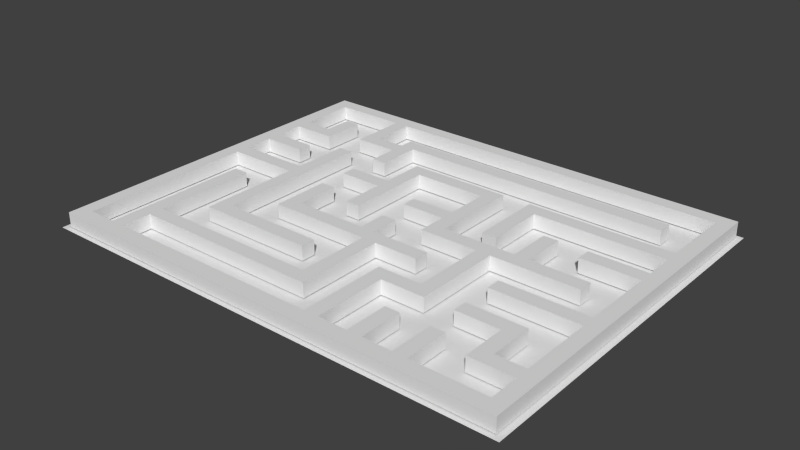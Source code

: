 # Source: Maze_Test.blend  (saved by Blender 2.74.0; exported with 4.5.12 LTS)
import bpy
from mathutils import Matrix  # noqa: F401  (used for matrix-valued properties, if any)

bpy.ops.wm.read_factory_settings(use_empty=True)
scene = bpy.context.scene
scene.name = 'Scene'

# ---- collections
col_collection_1 = bpy.data.collections.new('Collection 1'); scene.collection.children.link(col_collection_1)

# ---- world
world_world = bpy.data.worlds.new('World'); scene.world = world_world
world_world.color = (0.05088, 0.05088, 0.05088)
world_world.use_sun_shadow = False
world_world.sun_shadow_jitter_overblur = 0.0
world_world.cycles.sampling_method = 'MANUAL'
world_world.cycles.sample_map_resolution = 256

# ---- meshes
me_plane_003 = bpy.data.meshes.new('Plane.003')
me_plane_003.from_pydata([(-1.0, -1.0, 0.0), (1.0, -1.0, 0.0), (-1.0, 1.0, 0.0), (1.0, 1.0, 0.0)], [], [(0, 1, 3, 2)])
me_plane_003.use_remesh_preserve_volume = False
me_plane_003.use_remesh_preserve_attributes = False
me_plane_003.use_mirror_vertex_groups = False
me_plane_003.update()
me_plane_002 = bpy.data.meshes.new('Plane.002')
me_plane_002.from_pydata([(0.9702, -0.7535, -0.03), (-0.848, -0.7535, -0.03), (-0.6662, -0.7535, -0.03), (-0.4844, -0.7535, -0.03), (-0.3025, -0.7535, -0.03), (-0.1207, -0.7535, -0.03), (0.0611, -0.7535, -0.03), (0.2429, -0.7535, -0.03), (0.4247, -0.7535, -0.03), (0.6066, -0.7535, -0.03), (0.7884, -0.7535, -0.03), (0.9702, -0.5717, -0.03), (0.9702, -0.3899, -0.03), (0.9702, -0.2081, -0.03), (0.9702, -0.02624, -0.03), (0.9702, 0.1556, -0.03), (0.9702, 0.3374, -0.03), (0.9702, 0.5192, -0.03), (0.9702, 0.701, -0.03), (-0.848, 0.701, -0.03), (-0.6662, -0.5717, -0.03), (-0.6662, 0.701, -0.03), (-0.4844, -0.5717, -0.03), (-0.4844, -0.3899, -0.03), (-0.4844, 0.5192, -0.03), (-0.4844, 0.701, -0.03), (-0.3025, -0.5717, -0.03), (-0.3025, -0.3899, -0.03), (-0.3025, -0.2081, -0.03), (-0.3025, 0.1556, -0.03), (-0.3025, 0.5192, -0.03), (-0.3025, 0.701, -0.03), (-0.1207, -0.5717, -0.03), (-0.1207, -0.3899, -0.03), (-0.1207, -0.2081, -0.03), (-0.1207, 0.3374, -0.03), (-0.1207, 0.5192, -0.03), (-0.1207, 0.701, -0.03), (0.0611, -0.5717, -0.03), (0.0611, -0.3899, -0.03), (0.0611, -0.2081, -0.03), (0.0611, 0.1556, -0.03), (0.0611, 0.3374, -0.03), (0.0611, 0.5192, -0.03), (0.0611, 0.701, -0.03), (0.2429, -0.5717, -0.03), (0.2429, -0.3899, -0.03), (0.2429, -0.2081, -0.03), (0.2429, -0.02624, -0.03), (0.2429, 0.5192, -0.03), (0.2429, 0.701, -0.03), (0.4247, -0.5717, -0.03), (0.4247, -0.3899, -0.03), (0.4247, -0.2081, -0.03), (0.4247, -0.02624, -0.03), (0.4247, 0.3374, -0.03), (0.4247, 0.5192, -0.03), (0.4247, 0.701, -0.03), (0.6066, -0.5717, -0.03), (0.6066, -0.3899, -0.03), (0.6066, -0.2081, -0.03), (0.6066, -0.02624, -0.03), (0.6066, 0.3374, -0.03), (0.6066, 0.5192, -0.03), (0.6066, 0.701, -0.03), (0.7884, -0.5717, -0.03), (0.7884, -0.3899, -0.03), (0.7884, -0.2081, -0.03), (0.7884, -0.02624, -0.03), (0.7884, 0.1556, -0.03), (0.7884, 0.3374, -0.03), (0.7884, 0.5192, -0.03), (0.7884, 0.701, -0.03), (0.849, -0.7535, -0.03), (0.9096, -0.7535, -0.03), (-0.9692, -0.7535, -0.03), (-0.9086, -0.7535, -0.03), (-0.7874, -0.7535, -0.03), (-0.7268, -0.7535, -0.03), (-0.6056, -0.7535, -0.03), (-0.545, -0.7535, -0.03), (-0.4237, -0.7535, -0.03), (-0.3631, -0.7535, -0.03), (-0.2419, -0.7535, -0.03), (-0.1813, -0.7535, -0.03), (-0.06011, -0.7535, -0.03), (0.0004952, -0.7535, -0.03), (0.1217, -0.7535, -0.03), (0.1823, -0.7535, -0.03), (0.3035, -0.7535, -0.03), (0.3641, -0.7535, -0.03), (0.4853, -0.7535, -0.03), (0.5459, -0.7535, -0.03), (0.6672, -0.7535, -0.03), (0.7278, -0.7535, -0.03), (0.9702, -0.6929, -0.03), (0.9702, -0.6323, -0.03), (0.9702, -0.5111, -0.03), (0.9702, -0.4505, -0.03), (0.9702, -0.3293, -0.03), (0.9702, -0.2687, -0.03), (0.9702, -0.1475, -0.03), (0.9702, -0.08685, -0.03), (0.9702, 0.03436, -0.03), (0.9702, 0.09497, -0.03), (0.9702, 0.2162, -0.03), (0.9702, 0.2768, -0.03), (0.9702, 0.398, -0.03), (0.9702, 0.4586, -0.03), (0.9702, 0.5798, -0.03), (0.9702, 0.6404, -0.03), (0.9702, 0.7616, -0.03), (-0.848, -0.6929, -0.03), (-0.848, 0.03436, -0.03), (-0.848, 0.09497, -0.03), (-0.848, 0.2162, -0.03), (-0.848, 0.2768, -0.03), (-0.848, 0.398, -0.03), (-0.848, 0.4586, -0.03), (-0.848, 0.7616, -0.03), (-0.6662, -0.6929, -0.03), (-0.6662, -0.5111, -0.03), (-0.6662, 0.03436, -0.03), (-0.6662, 0.09497, -0.03), (-0.6662, 0.7616, -0.03), (-0.4844, -0.6929, -0.03), (-0.4844, -0.5111, -0.03), (-0.4844, -0.3293, -0.03), (-0.4844, 0.4586, -0.03), (-0.4844, 0.7616, -0.03), (-0.3025, -0.6929, -0.03), (-0.3025, -0.5111, -0.03), (-0.3025, -0.3293, -0.03), (-0.3025, -0.1475, -0.03), (-0.3025, 0.2162, -0.03), (-0.3025, 0.5798, -0.03), (-0.3025, 0.7616, -0.03), (-0.1207, -0.6929, -0.03), (-0.1207, -0.5111, -0.03), (-0.1207, -0.3293, -0.03), (-0.1207, -0.1475, -0.03), (-0.1207, 0.398, -0.03), (-0.1207, 0.5798, -0.03), (-0.1207, 0.7616, -0.03), (0.0611, -0.6929, -0.03), (0.0611, -0.5111, -0.03), (0.0611, -0.4505, -0.03), (0.0611, -0.3293, -0.03), (0.0611, -0.2687, -0.03), (0.0611, -0.1475, -0.03), (0.0611, 0.09497, -0.03), (0.0611, 0.398, -0.03), (0.0611, 0.5798, -0.03), (0.0611, 0.7616, -0.03), (0.2429, -0.6929, -0.03), (0.2429, -0.6323, -0.03), (0.2429, -0.5111, -0.03), (0.2429, -0.4505, -0.03), (0.2429, -0.3293, -0.03), (0.2429, -0.1475, -0.03), (0.2429, 0.03436, -0.03), (0.2429, 0.5798, -0.03), (0.2429, 0.7616, -0.03), (0.4247, -0.6929, -0.03), (0.4247, -0.6323, -0.03), (0.4247, -0.5111, -0.03), (0.4247, -0.3293, -0.03), (0.4247, -0.2687, -0.03), (0.4247, -0.1475, -0.03), (0.4247, -0.08685, -0.03), (0.4247, 0.03436, -0.03), (0.4247, 0.398, -0.03), (0.4247, 0.5798, -0.03), (0.4247, 0.7616, -0.03), (0.6066, -0.6929, -0.03), (0.6066, -0.6323, -0.03), (0.6066, -0.5111, -0.03), (0.6066, -0.3293, -0.03), (0.6066, -0.1475, -0.03), (0.6066, 0.03436, -0.03), (0.6066, 0.398, -0.03), (0.6066, 0.5798, -0.03), (0.6066, 0.7616, -0.03), (0.7884, -0.6929, -0.03), (0.7884, -0.5111, -0.03), (0.7884, -0.4505, -0.03), (0.7884, -0.3293, -0.03), (0.7884, -0.1475, -0.03), (0.7884, 0.03436, -0.03), (0.7884, 0.2162, -0.03), (0.7884, 0.398, -0.03), (0.7884, 0.5798, -0.03), (0.7884, 0.7616, -0.03), (-0.9086, -0.5717, -0.03), (-0.9692, -0.5717, -0.03), (-0.9086, -0.3899, -0.03), (-0.9692, -0.3899, -0.03), (-0.9086, -0.2081, -0.03), (-0.9692, -0.2081, -0.03), (-0.9086, -0.02624, -0.03), (-0.9692, -0.02624, -0.03), (-0.9086, 0.1556, -0.03), (-0.9692, 0.1556, -0.03), (-0.9086, 0.3374, -0.03), (-0.9692, 0.3374, -0.03), (-0.9086, 0.5192, -0.03), (-0.9692, 0.5192, -0.03), (-0.9086, 0.701, -0.03), (-0.9692, 0.701, -0.03), (-0.7268, -0.5717, -0.03), (-0.7874, -0.5717, -0.03), (-0.7268, -0.3899, -0.03), (-0.7874, -0.3899, -0.03), (-0.7268, -0.2081, -0.03), (-0.7874, -0.2081, -0.03), (-0.7268, 0.5192, -0.03), (-0.7874, 0.5192, -0.03), (-0.7268, 0.701, -0.03), (-0.7874, 0.701, -0.03), (-0.545, -0.5717, -0.03), (-0.6056, -0.5717, -0.03), (-0.545, -0.3899, -0.03), (-0.6056, -0.3899, -0.03), (-0.545, -0.2081, -0.03), (-0.6056, -0.2081, -0.03), (-0.545, -0.02624, -0.03), (-0.6056, -0.02624, -0.03), (-0.545, 0.1556, -0.03), (-0.6056, 0.1556, -0.03), (-0.545, 0.3374, -0.03), (-0.6056, 0.3374, -0.03), (-0.545, 0.5192, -0.03), (-0.6056, 0.5192, -0.03), (-0.545, 0.701, -0.03), (-0.6056, 0.701, -0.03), (-0.3631, -0.5717, -0.03), (-0.4237, -0.5717, -0.03), (-0.3631, -0.3899, -0.03), (-0.4237, -0.3899, -0.03), (-0.3631, -0.2081, -0.03), (-0.4237, -0.2081, -0.03), (-0.3631, -0.02624, -0.03), (-0.4237, -0.02624, -0.03), (-0.3631, 0.1556, -0.03), (-0.4237, 0.1556, -0.03), (-0.3631, 0.3374, -0.03), (-0.4237, 0.3374, -0.03), (-0.3631, 0.5192, -0.03), (-0.4237, 0.5192, -0.03), (-0.3631, 0.701, -0.03), (-0.4237, 0.701, -0.03), (-0.1813, -0.5717, -0.03), (-0.2419, -0.5717, -0.03), (-0.1813, -0.3899, -0.03), (-0.2419, -0.3899, -0.03), (-0.1813, -0.2081, -0.03), (-0.2419, -0.2081, -0.03), (-0.1813, -0.02624, -0.03), (-0.2419, -0.02624, -0.03), (-0.1813, 0.1556, -0.03), (-0.2419, 0.1556, -0.03), (-0.1813, 0.3374, -0.03), (-0.2419, 0.3374, -0.03), (-0.1813, 0.5192, -0.03), (-0.2419, 0.5192, -0.03), (-0.1813, 0.701, -0.03), (-0.2419, 0.701, -0.03), (0.0004952, -0.5717, -0.03), (-0.06011, -0.5717, -0.03), (0.0004952, -0.3899, -0.03), (0.0004952, -0.2081, -0.03), (-0.06011, -0.2081, -0.03), (0.0004952, -0.02624, -0.03), (-0.06011, -0.02624, -0.03), (0.0004952, 0.1556, -0.03), (-0.06011, 0.1556, -0.03), (0.0004952, 0.3374, -0.03), (-0.06011, 0.3374, -0.03), (0.0004952, 0.5192, -0.03), (-0.06011, 0.5192, -0.03), (0.0004952, 0.701, -0.03), (-0.06011, 0.701, -0.03), (0.1823, -0.5717, -0.03), (0.1823, -0.3899, -0.03), (0.1823, -0.2081, -0.03), (0.1217, -0.2081, -0.03), (0.1823, -0.02624, -0.03), (0.1217, -0.02624, -0.03), (0.1823, 0.1556, -0.03), (0.1217, 0.1556, -0.03), (0.1823, 0.3374, -0.03), (0.1217, 0.3374, -0.03), (0.1823, 0.5192, -0.03), (0.1217, 0.5192, -0.03), (0.1823, 0.701, -0.03), (0.1217, 0.701, -0.03), (0.3641, -0.5717, -0.03), (0.3641, -0.3899, -0.03), (0.3035, -0.3899, -0.03), (0.3641, -0.2081, -0.03), (0.3641, -0.02624, -0.03), (0.3035, -0.02624, -0.03), (0.3641, 0.1556, -0.03), (0.3035, 0.1556, -0.03), (0.3641, 0.3374, -0.03), (0.3035, 0.3374, -0.03), (0.3641, 0.5192, -0.03), (0.3035, 0.5192, -0.03), (0.3641, 0.701, -0.03), (0.3035, 0.701, -0.03), (0.5459, -0.5717, -0.03), (0.5459, -0.3899, -0.03), (0.5459, -0.2081, -0.03), (0.5459, -0.02624, -0.03), (0.4853, -0.02624, -0.03), (0.5459, 0.1556, -0.03), (0.4853, 0.1556, -0.03), (0.5459, 0.3374, -0.03), (0.4853, 0.3374, -0.03), (0.5459, 0.5192, -0.03), (0.4853, 0.5192, -0.03), (0.5459, 0.701, -0.03), (0.4853, 0.701, -0.03), (0.7278, -0.5717, -0.03), (0.7278, -0.3899, -0.03), (0.6672, -0.3899, -0.03), (0.7278, -0.2081, -0.03), (0.6672, -0.2081, -0.03), (0.7278, -0.02624, -0.03), (0.6672, -0.02624, -0.03), (0.7278, 0.1556, -0.03), (0.6672, 0.1556, -0.03), (0.7278, 0.3374, -0.03), (0.6672, 0.3374, -0.03), (0.7278, 0.5192, -0.03), (0.6672, 0.5192, -0.03), (0.7278, 0.701, -0.03), (0.6672, 0.701, -0.03), (0.9096, -0.5717, -0.03), (0.849, -0.5717, -0.03), (0.9096, -0.3899, -0.03), (0.9096, -0.2081, -0.03), (0.849, -0.2081, -0.03), (0.9096, -0.02624, -0.03), (0.9096, 0.1556, -0.03), (0.849, 0.1556, -0.03), (0.9096, 0.3374, -0.03), (0.849, 0.3374, -0.03), (0.9096, 0.5192, -0.03), (0.9096, 0.701, -0.03), (0.849, 0.701, -0.03), (0.849, 0.7616, -0.03), (0.9096, 0.7616, -0.03), (0.9096, 0.5798, -0.03), (0.9096, 0.6404, -0.03), (0.849, 0.398, -0.03), (0.9096, 0.398, -0.03), (0.9096, 0.4586, -0.03), (0.849, 0.2162, -0.03), (0.9096, 0.2162, -0.03), (0.9096, 0.2768, -0.03), (0.9096, 0.03436, -0.03), (0.9096, 0.09497, -0.03), (0.849, -0.1475, -0.03), (0.9096, -0.1475, -0.03), (0.9096, -0.08685, -0.03), (0.9096, -0.3293, -0.03), (0.9096, -0.2687, -0.03), (0.849, -0.5111, -0.03), (0.9096, -0.5111, -0.03), (0.9096, -0.4505, -0.03), (0.849, -0.6929, -0.03), (0.9096, -0.6929, -0.03), (0.9096, -0.6323, -0.03), (0.6672, 0.7616, -0.03), (0.7278, 0.7616, -0.03), (0.6672, 0.5798, -0.03), (0.7278, 0.5798, -0.03), (0.6672, 0.398, -0.03), (0.7278, 0.398, -0.03), (0.6672, 0.2162, -0.03), (0.7278, 0.2162, -0.03), (0.6672, 0.03436, -0.03), (0.7278, 0.03436, -0.03), (0.6672, -0.1475, -0.03), (0.7278, -0.1475, -0.03), (0.6672, -0.3293, -0.03), (0.7278, -0.3293, -0.03), (0.7278, -0.5111, -0.03), (0.7278, -0.4505, -0.03), (0.6672, -0.6929, -0.03), (0.7278, -0.6929, -0.03), (0.4853, 0.7616, -0.03), (0.5459, 0.7616, -0.03), (0.4853, 0.5798, -0.03), (0.5459, 0.5798, -0.03), (0.4853, 0.398, -0.03), (0.5459, 0.398, -0.03), (0.4853, 0.2162, -0.03), (0.5459, 0.2162, -0.03), (0.4853, 0.03436, -0.03), (0.4853, 0.09497, -0.03), (0.5459, 0.03436, -0.03), (0.5459, 0.09497, -0.03), (0.5459, -0.1475, -0.03), (0.5459, -0.3293, -0.03), (0.5459, -0.5111, -0.03), (0.4853, -0.6929, -0.03), (0.5459, -0.6929, -0.03), (0.5459, -0.6323, -0.03), (0.3035, 0.7616, -0.03), (0.3641, 0.7616, -0.03), (0.3035, 0.5798, -0.03), (0.3641, 0.5798, -0.03), (0.3035, 0.398, -0.03), (0.3641, 0.398, -0.03), (0.3035, 0.2162, -0.03), (0.3035, 0.2768, -0.03), (0.3641, 0.2162, -0.03), (0.3641, 0.2768, -0.03), (0.3035, 0.03436, -0.03), (0.3035, 0.09497, -0.03), (0.3641, 0.03436, -0.03), (0.3641, 0.09497, -0.03), (0.3641, -0.1475, -0.03), (0.3641, -0.08685, -0.03), (0.3035, -0.3293, -0.03), (0.3641, -0.3293, -0.03), (0.3641, -0.2687, -0.03), (0.3641, -0.5111, -0.03), (0.3035, -0.6929, -0.03), (0.3641, -0.6929, -0.03), (0.3641, -0.6323, -0.03), (0.1217, 0.7616, -0.03), (0.1823, 0.7616, -0.03), (0.1217, 0.5798, -0.03), (0.1823, 0.5798, -0.03), (0.1217, 0.398, -0.03), (0.1823, 0.398, -0.03), (0.1217, 0.2162, -0.03), (0.1217, 0.2768, -0.03), (0.1823, 0.2162, -0.03), (0.1823, 0.2768, -0.03), (0.1217, 0.03436, -0.03), (0.1217, 0.09497, -0.03), (0.1823, 0.03436, -0.03), (0.1823, 0.09497, -0.03), (0.1217, -0.1475, -0.03), (0.1823, -0.1475, -0.03), (0.1823, -0.3293, -0.03), (0.1823, -0.5111, -0.03), (0.1823, -0.4505, -0.03), (0.1217, -0.6929, -0.03), (0.1823, -0.6929, -0.03), (0.1823, -0.6323, -0.03), (-0.06011, 0.7616, -0.03), (0.0004952, 0.7616, -0.03), (-0.06011, 0.5798, -0.03), (0.0004952, 0.5798, -0.03), (-0.06011, 0.398, -0.03), (0.0004952, 0.398, -0.03), (-0.06011, 0.09497, -0.03), (0.0004952, 0.09497, -0.03), (-0.06011, -0.1475, -0.03), (-0.06011, -0.08685, -0.03), (0.0004952, -0.1475, -0.03), (0.0004952, -0.08685, -0.03), (0.0004952, -0.3293, -0.03), (0.0004952, -0.2687, -0.03), (-0.06011, -0.5111, -0.03), (0.0004952, -0.5111, -0.03), (0.0004952, -0.4505, -0.03), (-0.06011, -0.6929, -0.03), (0.0004952, -0.6929, -0.03), (-0.2419, 0.7616, -0.03), (-0.1813, 0.7616, -0.03), (-0.2419, 0.5798, -0.03), (-0.1813, 0.5798, -0.03), (-0.2419, 0.398, -0.03), (-0.1813, 0.398, -0.03), (-0.2419, 0.2162, -0.03), (-0.2419, 0.2768, -0.03), (-0.1813, 0.2162, -0.03), (-0.1813, 0.2768, -0.03), (-0.2419, 0.03436, -0.03), (-0.2419, 0.09497, -0.03), (-0.1813, 0.03436, -0.03), (-0.1813, 0.09497, -0.03), (-0.2419, -0.1475, -0.03), (-0.1813, -0.1475, -0.03), (-0.2419, -0.3293, -0.03), (-0.1813, -0.3293, -0.03), (-0.2419, -0.5111, -0.03), (-0.1813, -0.5111, -0.03), (-0.2419, -0.6929, -0.03), (-0.1813, -0.6929, -0.03), (-0.4237, 0.7616, -0.03), (-0.3631, 0.7616, -0.03), (-0.4237, 0.5798, -0.03), (-0.3631, 0.5798, -0.03), (-0.4237, 0.398, -0.03), (-0.4237, 0.4586, -0.03), (-0.3631, 0.398, -0.03), (-0.3631, 0.4586, -0.03), (-0.4237, 0.2162, -0.03), (-0.3631, 0.2162, -0.03), (-0.4237, 0.03436, -0.03), (-0.3631, 0.03436, -0.03), (-0.4237, -0.1475, -0.03), (-0.4237, -0.08685, -0.03), (-0.3631, -0.1475, -0.03), (-0.3631, -0.08685, -0.03), (-0.4237, -0.3293, -0.03), (-0.3631, -0.3293, -0.03), (-0.4237, -0.5111, -0.03), (-0.3631, -0.5111, -0.03), (-0.4237, -0.6929, -0.03), (-0.3631, -0.6929, -0.03), (-0.6056, 0.7616, -0.03), (-0.545, 0.7616, -0.03), (-0.6056, 0.5798, -0.03), (-0.6056, 0.6404, -0.03), (-0.545, 0.5798, -0.03), (-0.545, 0.6404, -0.03), (-0.6056, 0.4586, -0.03), (-0.545, 0.4586, -0.03), (-0.6056, 0.2162, -0.03), (-0.6056, 0.2768, -0.03), (-0.545, 0.2162, -0.03), (-0.545, 0.2768, -0.03), (-0.6056, 0.03436, -0.03), (-0.6056, 0.09497, -0.03), (-0.545, 0.03436, -0.03), (-0.545, 0.09497, -0.03), (-0.6056, -0.1475, -0.03), (-0.6056, -0.08685, -0.03), (-0.545, -0.1475, -0.03), (-0.545, -0.08685, -0.03), (-0.6056, -0.3293, -0.03), (-0.6056, -0.2687, -0.03), (-0.545, -0.3293, -0.03), (-0.545, -0.2687, -0.03), (-0.6056, -0.5111, -0.03), (-0.545, -0.5111, -0.03), (-0.6056, -0.6929, -0.03), (-0.545, -0.6929, -0.03), (-0.7874, 0.7616, -0.03), (-0.7268, 0.7616, -0.03), (-0.7874, 0.5798, -0.03), (-0.7268, 0.5798, -0.03), (-0.7874, 0.398, -0.03), (-0.7874, 0.4586, -0.03), (-0.7268, 0.398, -0.03), (-0.7268, 0.4586, -0.03), (-0.7874, 0.2162, -0.03), (-0.7874, 0.2768, -0.03), (-0.7268, 0.2162, -0.03), (-0.7268, 0.2768, -0.03), (-0.7874, 0.03436, -0.03), (-0.7874, 0.09497, -0.03), (-0.7268, 0.03436, -0.03), (-0.7268, 0.09497, -0.03), (-0.7874, -0.1475, -0.03), (-0.7874, -0.08685, -0.03), (-0.7268, -0.1475, -0.03), (-0.7268, -0.08685, -0.03), (-0.7874, -0.3293, -0.03), (-0.7874, -0.2687, -0.03), (-0.7268, -0.3293, -0.03), (-0.7268, -0.2687, -0.03), (-0.7874, -0.5111, -0.03), (-0.7874, -0.4505, -0.03), (-0.7268, -0.5111, -0.03), (-0.7268, -0.4505, -0.03), (-0.7874, -0.6929, -0.03), (-0.7874, -0.6323, -0.03), (-0.7268, -0.6929, -0.03), (-0.7268, -0.6323, -0.03), (-0.9692, 0.7616, -0.03), (-0.9086, 0.7616, -0.03), (-0.9692, 0.5798, -0.03), (-0.9692, 0.6404, -0.03), (-0.9086, 0.5798, -0.03), (-0.9086, 0.6404, -0.03), (-0.9692, 0.398, -0.03), (-0.9692, 0.4586, -0.03), (-0.9086, 0.398, -0.03), (-0.9086, 0.4586, -0.03), (-0.9692, 0.2162, -0.03), (-0.9692, 0.2768, -0.03), (-0.9086, 0.2162, -0.03), (-0.9086, 0.2768, -0.03), (-0.9692, 0.03436, -0.03), (-0.9692, 0.09497, -0.03), (-0.9086, 0.03436, -0.03), (-0.9086, 0.09497, -0.03), (-0.9692, -0.1475, -0.03), (-0.9692, -0.08685, -0.03), (-0.9086, -0.1475, -0.03), (-0.9086, -0.08685, -0.03), (-0.9692, -0.3293, -0.03), (-0.9692, -0.2687, -0.03), (-0.9086, -0.3293, -0.03), (-0.9086, -0.2687, -0.03), (-0.9692, -0.5111, -0.03), (-0.9692, -0.4505, -0.03), (-0.9086, -0.5111, -0.03), (-0.9086, -0.4505, -0.03), (-0.9692, -0.6929, -0.03), (-0.9692, -0.6323, -0.03), (-0.9086, -0.6929, -0.03), (-0.9086, -0.6323, -0.03), (0.9096, -0.7535, 0.03), (0.9702, -0.7535, 0.03), (-0.9086, -0.7535, 0.03), (-0.848, -0.7535, 0.03), (-0.7268, -0.7535, 0.03), (-0.6662, -0.7535, 0.03), (-0.545, -0.7535, 0.03), (-0.4844, -0.7535, 0.03), (-0.3631, -0.7535, 0.03), (-0.3025, -0.7535, 0.03), (-0.1813, -0.7535, 0.03), (-0.1207, -0.7535, 0.03), (0.0004952, -0.7535, 0.03), (0.0611, -0.7535, 0.03), (0.1823, -0.7535, 0.03), (0.2429, -0.7535, 0.03), (0.3641, -0.7535, 0.03), (0.4247, -0.7535, 0.03), (0.5459, -0.7535, 0.03), (0.6066, -0.7535, 0.03), (0.7278, -0.7535, 0.03), (0.7884, -0.7535, 0.03), (0.9702, -0.6323, 0.03), (0.9702, -0.5717, 0.03), (0.9702, -0.4505, 0.03), (0.9702, -0.3899, 0.03), (0.9702, -0.2687, 0.03), (0.9702, -0.2081, 0.03), (0.9702, -0.08685, 0.03), (0.9702, -0.02624, 0.03), (0.9702, 0.09497, 0.03), (0.9702, 0.1556, 0.03), (0.9702, 0.2768, 0.03), (0.9702, 0.3374, 0.03), (0.9702, 0.4586, 0.03), (0.9702, 0.5192, 0.03), (0.9702, 0.6404, 0.03), (0.9702, 0.701, 0.03), (-0.4844, 0.4586, 0.03), (-0.4844, 0.5192, 0.03), (0.0611, -0.4505, 0.03), (0.0611, -0.3899, 0.03), (0.0611, -0.2687, 0.03), (0.0611, -0.2081, 0.03), (0.0611, 0.09497, 0.03), (0.0611, 0.1556, 0.03), (0.2429, -0.6323, 0.03), (0.2429, -0.5717, 0.03), (0.2429, -0.4505, 0.03), (0.2429, -0.3899, 0.03), (0.4247, -0.6323, 0.03), (0.4247, -0.5717, 0.03), (0.4247, -0.2687, 0.03), (0.4247, -0.2081, 0.03), (0.4247, -0.08685, 0.03), (0.4247, -0.02624, 0.03), (0.6066, -0.6323, 0.03), (0.6066, -0.5717, 0.03), (0.7884, -0.4505, 0.03), (0.7884, -0.3899, 0.03), (-0.7874, 0.701, 0.03), (-0.848, 0.701, 0.03), (-0.6056, -0.5717, 0.03), (-0.6662, -0.5717, 0.03), (-0.6056, 0.701, 0.03), (-0.6662, 0.701, 0.03), (-0.4237, -0.5717, 0.03), (-0.4844, -0.5717, 0.03), (-0.4237, -0.3899, 0.03), (-0.4844, -0.3899, 0.03), (-0.4237, 0.5192, 0.03), (-0.4237, 0.701, 0.03), (-0.4844, 0.701, 0.03), (-0.2419, -0.5717, 0.03), (-0.3025, -0.5717, 0.03), (-0.2419, -0.3899, 0.03), (-0.3025, -0.3899, 0.03), (-0.2419, -0.2081, 0.03), (-0.3025, -0.2081, 0.03), (-0.2419, 0.1556, 0.03), (-0.3025, 0.1556, 0.03), (-0.2419, 0.5192, 0.03), (-0.3025, 0.5192, 0.03), (-0.2419, 0.701, 0.03), (-0.3025, 0.701, 0.03), (-0.06011, -0.5717, 0.03), (-0.1207, -0.5717, 0.03), (-0.06011, -0.2081, 0.03), (-0.1207, -0.2081, 0.03), (-0.06011, 0.3374, 0.03), (-0.1207, 0.3374, 0.03), (-0.06011, 0.5192, 0.03), (-0.1207, 0.5192, 0.03), (-0.06011, 0.701, 0.03), (-0.1207, 0.701, 0.03), (0.1217, -0.2081, 0.03), (0.1217, 0.1556, 0.03), (0.1217, 0.3374, 0.03), (0.0611, 0.3374, 0.03), (0.1217, 0.5192, 0.03), (0.0611, 0.5192, 0.03), (0.1217, 0.701, 0.03), (0.0611, 0.701, 0.03), (0.3035, -0.3899, 0.03), (0.3035, -0.02624, 0.03), (0.2429, -0.02624, 0.03), (0.3035, 0.5192, 0.03), (0.2429, 0.5192, 0.03), (0.3035, 0.701, 0.03), (0.2429, 0.701, 0.03), (0.4853, -0.02624, 0.03), (0.4853, 0.3374, 0.03), (0.4247, 0.3374, 0.03), (0.4853, 0.5192, 0.03), (0.4247, 0.5192, 0.03), (0.4853, 0.701, 0.03), (0.4247, 0.701, 0.03), (0.6672, -0.3899, 0.03), (0.6066, -0.3899, 0.03), (0.6672, -0.2081, 0.03), (0.6066, -0.2081, 0.03), (0.6672, -0.02624, 0.03), (0.6066, -0.02624, 0.03), (0.6672, 0.3374, 0.03), (0.6066, 0.3374, 0.03), (0.6672, 0.5192, 0.03), (0.6066, 0.5192, 0.03), (0.6672, 0.701, 0.03), (0.6066, 0.701, 0.03), (0.849, -0.5717, 0.03), (0.7884, -0.5717, 0.03), (0.849, -0.2081, 0.03), (0.7884, -0.2081, 0.03), (0.849, 0.1556, 0.03), (0.7884, 0.1556, 0.03), (0.849, 0.3374, 0.03), (0.7884, 0.3374, 0.03), (0.849, 0.701, 0.03), (0.7884, 0.701, 0.03), (0.849, -0.7535, 0.03), (-0.9692, -0.7535, 0.03), (-0.7874, -0.7535, 0.03), (-0.6056, -0.7535, 0.03), (-0.4237, -0.7535, 0.03), (-0.2419, -0.7535, 0.03), (-0.06011, -0.7535, 0.03), (0.1217, -0.7535, 0.03), (0.3035, -0.7535, 0.03), (0.4853, -0.7535, 0.03), (0.6672, -0.7535, 0.03), (0.9702, -0.6929, 0.03), (0.9702, -0.5111, 0.03), (0.9702, -0.3293, 0.03), (0.9702, -0.1475, 0.03), (0.9702, 0.03436, 0.03), (0.9702, 0.2162, 0.03), (0.9702, 0.398, 0.03), (0.9702, 0.5798, 0.03), (0.9702, 0.7616, 0.03), (-0.848, -0.6929, 0.03), (-0.848, 0.03436, 0.03), (-0.848, 0.09497, 0.03), (-0.848, 0.2162, 0.03), (-0.848, 0.2768, 0.03), (-0.848, 0.398, 0.03), (-0.848, 0.4586, 0.03), (-0.848, 0.7616, 0.03), (-0.6662, -0.6929, 0.03), (-0.6662, -0.5111, 0.03), (-0.6662, 0.03436, 0.03), (-0.6662, 0.09497, 0.03), (-0.6662, 0.7616, 0.03), (-0.4844, -0.6929, 0.03), (-0.4844, -0.5111, 0.03), (-0.4844, -0.3293, 0.03), (-0.4844, 0.7616, 0.03), (-0.3025, -0.6929, 0.03), (-0.3025, -0.5111, 0.03), (-0.3025, -0.3293, 0.03), (-0.3025, -0.1475, 0.03), (-0.3025, 0.2162, 0.03), (-0.3025, 0.5798, 0.03), (-0.3025, 0.7616, 0.03), (-0.1207, -0.6929, 0.03), (-0.1207, -0.5111, 0.03), (-0.1207, -0.3899, 0.03), (-0.1207, -0.3293, 0.03), (-0.1207, -0.1475, 0.03), (-0.1207, 0.398, 0.03), (-0.1207, 0.5798, 0.03), (-0.1207, 0.7616, 0.03), (0.0611, -0.6929, 0.03), (0.0611, -0.5717, 0.03), (0.0611, -0.5111, 0.03), (0.0611, -0.3293, 0.03), (0.0611, -0.1475, 0.03), (0.0611, 0.398, 0.03), (0.0611, 0.5798, 0.03), (0.0611, 0.7616, 0.03), (0.2429, -0.6929, 0.03), (0.2429, -0.5111, 0.03), (0.2429, -0.3293, 0.03), (0.2429, -0.2081, 0.03), (0.2429, -0.1475, 0.03), (0.2429, 0.03436, 0.03), (0.2429, 0.5798, 0.03), (0.2429, 0.7616, 0.03), (0.4247, -0.6929, 0.03), (0.4247, -0.5111, 0.03), (0.4247, -0.3899, 0.03), (0.4247, -0.3293, 0.03), (0.4247, -0.1475, 0.03), (0.4247, 0.03436, 0.03), (0.4247, 0.398, 0.03), (0.4247, 0.5798, 0.03), (0.4247, 0.7616, 0.03), (0.6066, -0.6929, 0.03), (0.6066, -0.5111, 0.03), (0.6066, -0.3293, 0.03), (0.6066, -0.1475, 0.03), (0.6066, 0.03436, 0.03), (0.6066, 0.398, 0.03), (0.6066, 0.5798, 0.03), (0.6066, 0.7616, 0.03), (0.7884, -0.6929, 0.03), (0.7884, -0.5111, 0.03), (0.7884, -0.3293, 0.03), (0.7884, -0.1475, 0.03), (0.7884, -0.02624, 0.03), (0.7884, 0.03436, 0.03), (0.7884, 0.2162, 0.03), (0.7884, 0.398, 0.03), (0.7884, 0.5192, 0.03), (0.7884, 0.5798, 0.03), (0.7884, 0.7616, 0.03), (-0.9086, -0.5717, 0.03), (-0.9692, -0.5717, 0.03), (-0.9086, -0.3899, 0.03), (-0.9692, -0.3899, 0.03), (-0.9086, -0.2081, 0.03), (-0.9692, -0.2081, 0.03), (-0.9086, -0.02624, 0.03), (-0.9692, -0.02624, 0.03), (-0.9086, 0.1556, 0.03), (-0.9692, 0.1556, 0.03), (-0.9086, 0.3374, 0.03), (-0.9692, 0.3374, 0.03), (-0.9086, 0.5192, 0.03), (-0.9692, 0.5192, 0.03), (-0.9086, 0.701, 0.03), (-0.9692, 0.701, 0.03), (-0.7268, -0.5717, 0.03), (-0.7874, -0.5717, 0.03), (-0.7268, -0.3899, 0.03), (-0.7874, -0.3899, 0.03), (-0.7268, -0.2081, 0.03), (-0.7874, -0.2081, 0.03), (-0.7268, 0.5192, 0.03), (-0.7874, 0.5192, 0.03), (-0.7268, 0.701, 0.03), (-0.545, -0.5717, 0.03), (-0.545, -0.3899, 0.03), (-0.6056, -0.3899, 0.03), (-0.545, -0.2081, 0.03), (-0.6056, -0.2081, 0.03), (-0.545, -0.02624, 0.03), (-0.6056, -0.02624, 0.03), (-0.545, 0.1556, 0.03), (-0.6056, 0.1556, 0.03), (-0.545, 0.3374, 0.03), (-0.6056, 0.3374, 0.03), (-0.545, 0.5192, 0.03), (-0.6056, 0.5192, 0.03), (-0.545, 0.701, 0.03), (-0.3631, -0.5717, 0.03), (-0.3631, -0.3899, 0.03), (-0.3631, -0.2081, 0.03), (-0.4237, -0.2081, 0.03), (-0.3631, -0.02624, 0.03), (-0.4237, -0.02624, 0.03), (-0.3631, 0.1556, 0.03), (-0.4237, 0.1556, 0.03), (-0.3631, 0.3374, 0.03), (-0.4237, 0.3374, 0.03), (-0.3631, 0.5192, 0.03), (-0.3631, 0.701, 0.03), (-0.1813, -0.5717, 0.03), (-0.1813, -0.3899, 0.03), (-0.1813, -0.2081, 0.03), (-0.1813, -0.02624, 0.03), (-0.2419, -0.02624, 0.03), (-0.1813, 0.1556, 0.03), (-0.1813, 0.3374, 0.03), (-0.2419, 0.3374, 0.03), (-0.1813, 0.5192, 0.03), (-0.1813, 0.701, 0.03), (0.0004952, -0.5717, 0.03), (0.0004952, -0.3899, 0.03), (0.0004952, -0.2081, 0.03), (0.0004952, -0.02624, 0.03), (-0.06011, -0.02624, 0.03), (0.0004952, 0.1556, 0.03), (-0.06011, 0.1556, 0.03), (0.0004952, 0.3374, 0.03), (0.0004952, 0.5192, 0.03), (0.0004952, 0.701, 0.03), (0.1823, -0.5717, 0.03), (0.1823, -0.3899, 0.03), (0.1823, -0.2081, 0.03), (0.1823, -0.02624, 0.03), (0.1217, -0.02624, 0.03), (0.1823, 0.1556, 0.03), (0.1823, 0.3374, 0.03), (0.1823, 0.5192, 0.03), (0.1823, 0.701, 0.03), (0.3641, -0.5717, 0.03), (0.3641, -0.3899, 0.03), (0.3641, -0.2081, 0.03), (0.3641, -0.02624, 0.03), (0.3641, 0.1556, 0.03), (0.3035, 0.1556, 0.03), (0.3641, 0.3374, 0.03), (0.3035, 0.3374, 0.03), (0.3641, 0.5192, 0.03), (0.3641, 0.701, 0.03), (0.5459, -0.5717, 0.03), (0.5459, -0.3899, 0.03), (0.5459, -0.2081, 0.03), (0.5459, -0.02624, 0.03), (0.5459, 0.1556, 0.03), (0.4853, 0.1556, 0.03), (0.5459, 0.3374, 0.03), (0.5459, 0.5192, 0.03), (0.5459, 0.701, 0.03), (0.7278, -0.5717, 0.03), (0.7278, -0.3899, 0.03), (0.7278, -0.2081, 0.03), (0.7278, -0.02624, 0.03), (0.7278, 0.1556, 0.03), (0.6672, 0.1556, 0.03), (0.7278, 0.3374, 0.03), (0.7278, 0.5192, 0.03), (0.7278, 0.701, 0.03), (0.9096, -0.5717, 0.03), (0.9096, -0.3899, 0.03), (0.9096, -0.2081, 0.03), (0.9096, -0.02624, 0.03), (0.9096, 0.1556, 0.03), (0.9096, 0.3374, 0.03), (0.9096, 0.5192, 0.03), (0.9096, 0.701, 0.03), (0.849, 0.7616, 0.03), (0.9096, 0.7616, 0.03), (0.9096, 0.6404, 0.03), (0.9096, 0.5798, 0.03), (0.849, 0.398, 0.03), (0.9096, 0.4586, 0.03), (0.9096, 0.398, 0.03), (0.849, 0.2162, 0.03), (0.9096, 0.2768, 0.03), (0.9096, 0.2162, 0.03), (0.9096, 0.09497, 0.03), (0.9096, 0.03436, 0.03), (0.849, -0.1475, 0.03), (0.9096, -0.08685, 0.03), (0.9096, -0.1475, 0.03), (0.9096, -0.2687, 0.03), (0.9096, -0.3293, 0.03), (0.849, -0.5111, 0.03), (0.9096, -0.4505, 0.03), (0.9096, -0.5111, 0.03), (0.849, -0.6929, 0.03), (0.9096, -0.6323, 0.03), (0.9096, -0.6929, 0.03), (0.6672, 0.7616, 0.03), (0.7278, 0.7616, 0.03), (0.6672, 0.5798, 0.03), (0.7278, 0.5798, 0.03), (0.6672, 0.398, 0.03), (0.7278, 0.398, 0.03), (0.6672, 0.2162, 0.03), (0.7278, 0.2162, 0.03), (0.6672, 0.03436, 0.03), (0.7278, 0.03436, 0.03), (0.6672, -0.1475, 0.03), (0.7278, -0.1475, 0.03), (0.6672, -0.3293, 0.03), (0.7278, -0.3293, 0.03), (0.7278, -0.4505, 0.03), (0.7278, -0.5111, 0.03), (0.6672, -0.6929, 0.03), (0.7278, -0.6929, 0.03), (0.4853, 0.7616, 0.03), (0.5459, 0.7616, 0.03), (0.4853, 0.5798, 0.03), (0.5459, 0.5798, 0.03), (0.4853, 0.398, 0.03), (0.5459, 0.398, 0.03), (0.4853, 0.2162, 0.03), (0.5459, 0.2162, 0.03), (0.4853, 0.09497, 0.03), (0.4853, 0.03436, 0.03), (0.5459, 0.09497, 0.03), (0.5459, 0.03436, 0.03), (0.5459, -0.1475, 0.03), (0.5459, -0.3293, 0.03), (0.5459, -0.5111, 0.03), (0.4853, -0.6929, 0.03), (0.5459, -0.6323, 0.03), (0.5459, -0.6929, 0.03), (0.3035, 0.7616, 0.03), (0.3641, 0.7616, 0.03), (0.3035, 0.5798, 0.03), (0.3641, 0.5798, 0.03), (0.3035, 0.398, 0.03), (0.3641, 0.398, 0.03), (0.3035, 0.2768, 0.03), (0.3035, 0.2162, 0.03), (0.3641, 0.2768, 0.03), (0.3641, 0.2162, 0.03), (0.3035, 0.09497, 0.03), (0.3035, 0.03436, 0.03), (0.3641, 0.09497, 0.03), (0.3641, 0.03436, 0.03), (0.3641, -0.08685, 0.03), (0.3641, -0.1475, 0.03), (0.3035, -0.3293, 0.03), (0.3641, -0.2687, 0.03), (0.3641, -0.3293, 0.03), (0.3641, -0.5111, 0.03), (0.3035, -0.6929, 0.03), (0.3641, -0.6323, 0.03), (0.3641, -0.6929, 0.03), (0.1217, 0.7616, 0.03), (0.1823, 0.7616, 0.03), (0.1217, 0.5798, 0.03), (0.1823, 0.5798, 0.03), (0.1217, 0.398, 0.03), (0.1823, 0.398, 0.03), (0.1217, 0.2768, 0.03), (0.1217, 0.2162, 0.03), (0.1823, 0.2768, 0.03), (0.1823, 0.2162, 0.03), (0.1217, 0.09497, 0.03), (0.1217, 0.03436, 0.03), (0.1823, 0.09497, 0.03), (0.1823, 0.03436, 0.03), (0.1217, -0.1475, 0.03), (0.1823, -0.1475, 0.03), (0.1823, -0.3293, 0.03), (0.1823, -0.4505, 0.03), (0.1823, -0.5111, 0.03), (0.1217, -0.6929, 0.03), (0.1823, -0.6323, 0.03), (0.1823, -0.6929, 0.03), (-0.06011, 0.7616, 0.03), (0.0004952, 0.7616, 0.03), (-0.06011, 0.5798, 0.03), (0.0004952, 0.5798, 0.03), (-0.06011, 0.398, 0.03), (0.0004952, 0.398, 0.03), (-0.06011, 0.09497, 0.03), (0.0004952, 0.09497, 0.03), (-0.06011, -0.08685, 0.03), (-0.06011, -0.1475, 0.03), (0.0004952, -0.08685, 0.03), (0.0004952, -0.1475, 0.03), (0.0004952, -0.2687, 0.03), (0.0004952, -0.3293, 0.03), (-0.06011, -0.5111, 0.03), (0.0004952, -0.4505, 0.03), (0.0004952, -0.5111, 0.03), (-0.06011, -0.6929, 0.03), (0.0004952, -0.6929, 0.03), (-0.2419, 0.7616, 0.03), (-0.1813, 0.7616, 0.03), (-0.2419, 0.5798, 0.03), (-0.1813, 0.5798, 0.03), (-0.2419, 0.398, 0.03), (-0.1813, 0.398, 0.03), (-0.2419, 0.2768, 0.03), (-0.2419, 0.2162, 0.03), (-0.1813, 0.2768, 0.03), (-0.1813, 0.2162, 0.03), (-0.2419, 0.09497, 0.03), (-0.2419, 0.03436, 0.03), (-0.1813, 0.09497, 0.03), (-0.1813, 0.03436, 0.03), (-0.2419, -0.1475, 0.03), (-0.1813, -0.1475, 0.03), (-0.2419, -0.3293, 0.03), (-0.1813, -0.3293, 0.03), (-0.2419, -0.5111, 0.03), (-0.1813, -0.5111, 0.03), (-0.2419, -0.6929, 0.03), (-0.1813, -0.6929, 0.03), (-0.4237, 0.7616, 0.03), (-0.3631, 0.7616, 0.03), (-0.4237, 0.5798, 0.03), (-0.3631, 0.5798, 0.03), (-0.4237, 0.4586, 0.03), (-0.4237, 0.398, 0.03), (-0.3631, 0.4586, 0.03), (-0.3631, 0.398, 0.03), (-0.4237, 0.2162, 0.03), (-0.3631, 0.2162, 0.03), (-0.4237, 0.03436, 0.03), (-0.3631, 0.03436, 0.03), (-0.4237, -0.08685, 0.03), (-0.4237, -0.1475, 0.03), (-0.3631, -0.08685, 0.03), (-0.3631, -0.1475, 0.03), (-0.4237, -0.3293, 0.03), (-0.3631, -0.3293, 0.03), (-0.4237, -0.5111, 0.03), (-0.3631, -0.5111, 0.03), (-0.4237, -0.6929, 0.03), (-0.3631, -0.6929, 0.03), (-0.6056, 0.7616, 0.03), (-0.545, 0.7616, 0.03), (-0.6056, 0.6404, 0.03), (-0.6056, 0.5798, 0.03), (-0.545, 0.6404, 0.03), (-0.545, 0.5798, 0.03), (-0.6056, 0.4586, 0.03), (-0.545, 0.4586, 0.03), (-0.6056, 0.2768, 0.03), (-0.6056, 0.2162, 0.03), (-0.545, 0.2768, 0.03), (-0.545, 0.2162, 0.03), (-0.6056, 0.09497, 0.03), (-0.6056, 0.03436, 0.03), (-0.545, 0.09497, 0.03), (-0.545, 0.03436, 0.03), (-0.6056, -0.08685, 0.03), (-0.6056, -0.1475, 0.03), (-0.545, -0.08685, 0.03), (-0.545, -0.1475, 0.03), (-0.6056, -0.2687, 0.03), (-0.6056, -0.3293, 0.03), (-0.545, -0.2687, 0.03), (-0.545, -0.3293, 0.03), (-0.6056, -0.5111, 0.03), (-0.545, -0.5111, 0.03), (-0.6056, -0.6929, 0.03), (-0.545, -0.6929, 0.03), (-0.7874, 0.7616, 0.03), (-0.7268, 0.7616, 0.03), (-0.7874, 0.5798, 0.03), (-0.7268, 0.5798, 0.03), (-0.7874, 0.4586, 0.03), (-0.7874, 0.398, 0.03), (-0.7268, 0.4586, 0.03), (-0.7268, 0.398, 0.03), (-0.7874, 0.2162, 0.03), (-0.7874, 0.2768, 0.03), (-0.7268, 0.2162, 0.03), (-0.7268, 0.2768, 0.03), (-0.7874, 0.03436, 0.03), (-0.7874, 0.09497, 0.03), (-0.7268, 0.03436, 0.03), (-0.7268, 0.09497, 0.03), (-0.7874, -0.1475, 0.03), (-0.7874, -0.08685, 0.03), (-0.7268, -0.1475, 0.03), (-0.7268, -0.08685, 0.03), (-0.7874, -0.2687, 0.03), (-0.7874, -0.3293, 0.03), (-0.7268, -0.2687, 0.03), (-0.7268, -0.3293, 0.03), (-0.7874, -0.4505, 0.03), (-0.7874, -0.5111, 0.03), (-0.7268, -0.4505, 0.03), (-0.7268, -0.5111, 0.03), (-0.7874, -0.6323, 0.03), (-0.7874, -0.6929, 0.03), (-0.7268, -0.6323, 0.03), (-0.7268, -0.6929, 0.03), (-0.9692, 0.7616, 0.03), (-0.9086, 0.7616, 0.03), (-0.9692, 0.6404, 0.03), (-0.9692, 0.5798, 0.03), (-0.9086, 0.6404, 0.03), (-0.9086, 0.5798, 0.03), (-0.9692, 0.4586, 0.03), (-0.9692, 0.398, 0.03), (-0.9086, 0.4586, 0.03), (-0.9086, 0.398, 0.03), (-0.9692, 0.2768, 0.03), (-0.9692, 0.2162, 0.03), (-0.9086, 0.2768, 0.03), (-0.9086, 0.2162, 0.03), (-0.9692, 0.09497, 0.03), (-0.9692, 0.03436, 0.03), (-0.9086, 0.09497, 0.03), (-0.9086, 0.03436, 0.03), (-0.9692, -0.08685, 0.03), (-0.9692, -0.1475, 0.03), (-0.9086, -0.08685, 0.03), (-0.9086, -0.1475, 0.03), (-0.9692, -0.2687, 0.03), (-0.9692, -0.3293, 0.03), (-0.9086, -0.2687, 0.03), (-0.9086, -0.3293, 0.03), (-0.9692, -0.4505, 0.03), (-0.9692, -0.5111, 0.03), (-0.9086, -0.4505, 0.03), (-0.9086, -0.5111, 0.03), (-0.9692, -0.6323, 0.03), (-0.9692, -0.6929, 0.03), (-0.9086, -0.6323, 0.03), (-0.9086, -0.6929, 0.03)], [], [(68, 188, 841, 840), (85, 86, 624, 757), (396, 171, 825, 1008), (558, 560, 1172, 1170), (297, 52, 821, 928), (30, 264, 693, 694), (424, 299, 929, 1037), (538, 222, 874, 1151), (514, 126, 785, 1126), (335, 334, 953, 737), (64, 337, 739, 740), (261, 35, 702, 904), (589, 588, 1201, 1200), (5, 85, 757, 623), (559, 114, 773, 1171), (189, 381, 993, 842), (300, 425, 1036, 930), (224, 539, 1150, 876), (606, 607, 1218, 1219), (343, 365, 976, 958), (120, 576, 1189, 779), (334, 71, 844, 953), (63, 335, 737, 738), (588, 202, 856, 1201), (83, 84, 622, 756), (504, 244, 893, 1116), (113, 558, 1170, 772), (29, 260, 691, 692), (193, 606, 1219, 847), (333, 332, 952, 735), (62, 333, 735, 736), (143, 475, 1087, 802), (173, 411, 1023, 827), (204, 589, 1200, 858), (111, 352, 964, 770), (4, 83, 756, 621), (381, 380, 992, 993), (607, 195, 849, 1218), (332, 70, 748, 952), (258, 257, 901, 902), (185, 66, 671, 670), (118, 587, 1198, 777), (66, 186, 838, 671), (81, 82, 620, 755), (28, 256, 689, 690), (468, 467, 1080, 1079), (605, 604, 1217, 1216), (218, 217, 871, 672), (331, 330, 950, 951), (61, 329, 733, 734), (475, 474, 1086, 1087), (411, 410, 1022, 1023), (522, 523, 1134, 1135), (586, 117, 776, 1199), (184, 185, 670, 837), (3, 81, 755, 619), (352, 351, 963, 964), (27, 254, 687, 688), (467, 269, 909, 1080), (604, 194, 848, 1217), (217, 21, 677, 871), (405, 311, 938, 1017), (574, 112, 771, 1187), (330, 69, 746, 950), (60, 327, 731, 732), (256, 255, 900, 689), (231, 522, 1135, 883), (79, 80, 618, 754), (441, 442, 1053, 1054), (26, 252, 685, 686), (270, 468, 1079, 910), (170, 422, 1035, 824), (196, 605, 1216, 850), (576, 577, 1188, 1189), (59, 325, 729, 730), (329, 328, 949, 733), (474, 136, 794, 1086), (255, 34, 700, 900), (410, 162, 818, 1022), (523, 233, 885, 1134), (2, 79, 754, 617), (288, 441, 1054, 923), (351, 192, 846, 963), (421, 423, 1034, 1032), (295, 294, 926, 713), (328, 68, 840, 949), (152, 458, 1070, 809), (254, 253, 899, 687), (521, 520, 1133, 1132), (77, 78, 616, 753), (442, 290, 924, 1053), (181, 395, 1007, 834), (128, 501, 1112, 650), (422, 420, 1033, 1035), (294, 50, 721, 926), (536, 537, 1148, 1149), (132, 513, 1125, 790), (577, 209, 863, 1188), (327, 326, 948, 731), (253, 33, 797, 899), (520, 232, 884, 1133), (1, 77, 753, 615), (440, 439, 1052, 1051), (25, 250, 683, 684), (293, 292, 925, 711), (223, 536, 1149, 875), (451, 450, 1063, 1062), (137, 495, 1107, 795), (575, 574, 1187, 1186), (389, 388, 1001, 1000), (326, 67, 744, 948), (458, 457, 1069, 1070), (252, 251, 898, 685), (234, 521, 1132, 676), (75, 76, 614, 752), (439, 289, 708, 1052), (395, 394, 1006, 1007), (502, 503, 1114, 1115), (248, 24, 651, 682), (420, 160, 816, 1033), (380, 331, 951, 992), (292, 49, 719, 925), (537, 225, 877, 1148), (450, 282, 918, 1063), (513, 512, 1124, 1125), (57, 322, 727, 728), (388, 323, 946, 1001), (325, 324, 947, 729), (251, 32, 698, 898), (203, 586, 1199, 857), (291, 440, 1051, 709), (486, 487, 1098, 1099), (245, 502, 1115, 894), (557, 555, 1167, 1169), (33, 139, 798, 797), (149, 465, 1078, 807), (535, 534, 1147, 1146), (283, 451, 1062, 919), (178, 404, 1016, 831), (362, 361, 974, 973), (495, 494, 1106, 1107), (210, 575, 1186, 864), (56, 320, 725, 726), (431, 430, 1042, 1044), (324, 389, 1000, 947), (457, 142, 801, 1069), (372, 371, 983, 985), (129, 519, 1131, 787), (587, 205, 859, 1198), (394, 172, 826, 1006), (257, 486, 1099, 901), (503, 247, 896, 1114), (554, 556, 1168, 1166), (534, 224, 876, 1147), (361, 343, 958, 974), (512, 127, 786, 1124), (55, 318, 723, 724), (585, 584, 1197, 1196), (487, 259, 903, 1098), (501, 500, 1113, 1112), (555, 116, 775, 1167), (423, 302, 931, 1034), (190, 379, 991, 843), (226, 535, 1146, 878), (602, 603, 1214, 1215), (344, 362, 973, 959), (494, 130, 788, 1106), (121, 572, 1185, 780), (430, 154, 811, 1042), (323, 65, 742, 946), (371, 183, 836, 983), (519, 518, 1130, 1131), (584, 204, 858, 1197), (485, 484, 1097, 1096), (500, 246, 895, 1113), (115, 554, 1166, 774), (195, 602, 1215, 849), (54, 314, 722, 667), (432, 431, 1044, 1043), (373, 372, 985, 984), (206, 585, 1196, 860), (110, 18, 649, 648), (438, 437, 1049, 1050), (484, 258, 902, 1097), (556, 557, 1169, 1168), (23, 238, 680, 681), (463, 140, 799, 1076), (379, 378, 990, 991), (287, 286, 921, 922), (603, 197, 851, 1214), (175, 58, 669, 668), (250, 249, 897, 683), (518, 124, 783, 1130), (108, 17, 647, 646), (260, 485, 1096, 691), (22, 236, 678, 679), (465, 466, 1077, 1078), (303, 421, 1032, 932), (286, 48, 717, 921), (601, 600, 1213, 1212), (158, 449, 1061, 813), (296, 432, 1043, 927), (186, 387, 999, 838), (47, 159, 815, 814), (338, 373, 984, 955), (249, 31, 696, 897), (106, 16, 645, 644), (437, 151, 808, 1049), (135, 499, 1111, 793), (378, 180, 833, 990), (285, 284, 920, 707), (600, 196, 850, 1213), (404, 312, 939, 1016), (104, 15, 643, 642), (284, 47, 814, 920), (466, 272, 911, 1077), (531, 123, 782, 1142), (198, 601, 1212, 852), (572, 573, 1184, 1185), (387, 386, 998, 999), (322, 321, 945, 727), (125, 545, 1157, 784), (247, 30, 694, 896), (102, 14, 641, 640), (290, 438, 1050, 924), (499, 498, 1110, 1111), (21, 234, 676, 677), (464, 463, 1076, 1075), (122, 530, 1143, 781), (209, 20, 675, 863), (321, 64, 740, 945), (156, 157, 660, 812), (246, 245, 894, 895), (153, 456, 1068, 810), (182, 393, 1005, 835), (100, 13, 639, 638), (532, 533, 1144, 1145), (359, 358, 970, 972), (133, 510, 1123, 791), (573, 211, 865, 1184), (386, 177, 830, 998), (320, 319, 944, 725), (45, 156, 812, 659), (50, 309, 720, 721), (545, 544, 1156, 1157), (98, 12, 637, 636), (273, 464, 1075, 912), (225, 532, 1145, 877), (138, 493, 1105, 796), (571, 570, 1183, 1182), (165, 429, 1041, 820), (319, 63, 738, 944), (154, 155, 658, 811), (49, 307, 718, 719), (244, 243, 892, 893), (456, 455, 1067, 1068), (582, 583, 1194, 1195), (393, 392, 1004, 1005), (96, 11, 635, 634), (480, 134, 792, 1093), (462, 150, 656, 1074), (533, 227, 879, 1144), (358, 189, 842, 970), (449, 283, 919, 1061), (570, 210, 864, 1183), (318, 317, 943, 723), (544, 120, 779, 1156), (243, 29, 692, 892), (205, 582, 1195, 859), (94, 10, 633, 632), (482, 483, 1094, 1095), (418, 419, 1030, 1031), (179, 402, 1015, 832), (360, 359, 972, 971), (493, 492, 1104, 1105), (212, 571, 1182, 866), (317, 62, 736, 943), (369, 368, 980, 982), (169, 54, 667, 666), (455, 143, 802, 1067), (583, 207, 861, 1194), (392, 173, 827, 1004), (92, 9, 631, 630), (259, 482, 1095, 903), (550, 552, 1165, 1163), (461, 462, 1074, 1073), (302, 418, 1031, 931), (530, 226, 878, 1143), (48, 301, 716, 717), (167, 53, 665, 664), (581, 580, 1193, 1192), (90, 8, 629, 628), (161, 436, 1048, 817), (483, 261, 904, 1094), (551, 118, 777, 1162), (191, 377, 989, 845), (419, 304, 933, 1030), (228, 531, 1142, 880), (598, 599, 1210, 1211), (346, 360, 971, 960), (207, 19, 673, 861), (492, 131, 789, 1104), (510, 511, 1122, 1123), (368, 184, 837, 980), (240, 239, 888, 889), (580, 206, 860, 1193), (1137, 650, 651, 883), (1082, 652, 653, 909), (1079, 654, 655, 910), (1074, 656, 657, 913), (1065, 658, 659, 918), (1062, 660, 661, 919), (1043, 662, 663, 927), (1039, 664, 665, 929), (1036, 666, 667, 930), (1020, 668, 669, 937), (1000, 670, 671, 947), (984, 634, 635, 955), (981, 636, 637, 956), (978, 638, 639, 957), (976, 640, 641, 958), (973, 642, 643, 959), (971, 644, 645, 960), (968, 646, 647, 961), (965, 648, 649, 962), (750, 749, 963, 846), (749, 962, 964, 963), (962, 649, 770, 964), (961, 647, 769, 966), (966, 769, 648, 965), (748, 747, 967, 843), (747, 960, 969, 967), (960, 645, 768, 969), (969, 768, 646, 968), (746, 745, 970, 842), (745, 959, 972, 970), (959, 643, 767, 972), (972, 767, 644, 971), (958, 641, 766, 974), (974, 766, 642, 973), (744, 743, 975, 839), (743, 957, 977, 975), (957, 639, 765, 977), (977, 765, 640, 976), (956, 637, 764, 979), (979, 764, 638, 978), (742, 741, 980, 837), (741, 955, 982, 980), (955, 635, 763, 982), (982, 763, 636, 981), (633, 751, 983, 836), (751, 612, 985, 983), (612, 613, 762, 985), (985, 762, 634, 984), (740, 739, 986, 835), (739, 954, 987, 986), (954, 750, 846, 987), (738, 737, 988, 834), (737, 953, 989, 988), (953, 844, 845, 989), (736, 735, 990, 833), (735, 952, 991, 990), (952, 748, 843, 991), (951, 950, 993, 992), (950, 746, 842, 993), (734, 733, 994, 832), (733, 949, 995, 994), (949, 840, 841, 995), (732, 731, 996, 831), (731, 948, 997, 996), (948, 744, 839, 997), (730, 729, 998, 830), (729, 947, 999, 998), (947, 671, 838, 999), (946, 742, 837, 1001), (1001, 837, 670, 1000), (631, 761, 1002, 828), (761, 632, 1003, 1002), (632, 633, 836, 1003), (728, 727, 1004, 827), (727, 945, 1005, 1004), (945, 740, 835, 1005), (726, 725, 1006, 826), (725, 944, 1007, 1006), (944, 738, 834, 1007), (724, 723, 1008, 825), (723, 943, 1009, 1008), (943, 736, 833, 1009), (942, 941, 1011, 1010), (1012, 1014, 941, 942), (667, 722, 1013, 824), (722, 940, 1015, 1013), (1013, 1015, 1014, 1012), (940, 734, 832, 1015), (939, 732, 831, 1016), (938, 730, 830, 1017), (937, 669, 829, 1018), (629, 760, 1019, 819), (760, 630, 1021, 1019), (630, 631, 828, 1021), (1021, 828, 668, 1020), (721, 720, 1022, 818), (720, 936, 1023, 1022), (936, 728, 827, 1023), (719, 718, 1024, 817), (718, 935, 1025, 1024), (935, 726, 826, 1025), (934, 933, 1027, 1026), (933, 724, 825, 1027), (1028, 1030, 933, 934), (932, 931, 1031, 1029), (1029, 1031, 1030, 1028), (1032, 1034, 931, 932), (717, 716, 1033, 816), (716, 930, 1035, 1033), (930, 667, 824, 1035), (929, 665, 823, 1037), (1037, 823, 666, 1036), (661, 715, 1038, 813), (715, 928, 1040, 1038), (928, 821, 822, 1040), (1040, 822, 664, 1039), (927, 663, 820, 1041), (627, 759, 1042, 811), (759, 628, 1044, 1042), (628, 629, 819, 1044), (1044, 819, 662, 1043), (714, 713, 1045, 810), (713, 926, 1046, 1045), (926, 721, 818, 1046), (712, 711, 1047, 809), (711, 925, 1048, 1047), (925, 719, 817, 1048), (710, 709, 1049, 808), (709, 924, 1050, 1049), (1051, 1053, 924, 709), (708, 923, 1054, 1052), (1052, 1054, 1053, 1051), (656, 1055, 708, 657), (1055, 1057, 923, 708), (922, 921, 1058, 1056), (1056, 1058, 1057, 1055), (921, 717, 816, 1058), (655, 707, 1059, 807), (707, 920, 1060, 1059), (920, 814, 815, 1060), (919, 661, 813, 1061), (918, 659, 812, 1063), (1063, 812, 660, 1062), (625, 758, 1064, 803), (758, 626, 1066, 1064), (626, 627, 811, 1066), (1066, 811, 658, 1065), (706, 705, 1067, 802), (705, 917, 1068, 1067), (917, 714, 810, 1068), (704, 703, 1069, 801), (703, 916, 1070, 1069), (916, 712, 809, 1070), (702, 701, 1071, 800), (701, 915, 1072, 1071), (915, 710, 808, 1072), (1073, 1074, 913, 914), (1075, 1077, 911, 912), (700, 699, 1076, 799), (699, 910, 1078, 1076), (1076, 1078, 1077, 1075), (910, 655, 807, 1078), (909, 653, 806, 1080), (1080, 806, 654, 1079), (698, 697, 1081, 796), (697, 908, 1083, 1081), (908, 804, 805, 1083), (1083, 805, 652, 1082), (623, 757, 1084, 795), (757, 624, 1085, 1084), (624, 625, 803, 1085), (696, 695, 1086, 794), (695, 907, 1087, 1086), (907, 706, 802, 1087), (694, 693, 1088, 793), (693, 906, 1089, 1088), (906, 704, 801, 1089), (905, 904, 1091, 1090), (904, 702, 800, 1091), (1092, 1094, 904, 905), (692, 691, 1093, 792), (691, 903, 1095, 1093), (1093, 1095, 1094, 1092), (1096, 1098, 903, 691), (902, 901, 1099, 1097), (1097, 1099, 1098, 1096), (690, 689, 1100, 791), (689, 900, 1101, 1100), (900, 700, 799, 1101), (688, 687, 1102, 790), (687, 899, 1103, 1102), (899, 797, 798, 1103), (686, 685, 1104, 789), (685, 898, 1105, 1104), (898, 698, 796, 1105), (621, 756, 1106, 788), (756, 622, 1107, 1106), (622, 623, 795, 1107), (684, 683, 1108, 787), (683, 897, 1109, 1108), (897, 696, 794, 1109), (682, 896, 1111, 1110), (896, 694, 793, 1111), (650, 1112, 682, 651), (1112, 1114, 896, 682), (895, 894, 1115, 1113), (1113, 1115, 1114, 1112), (893, 892, 1117, 1116), (892, 692, 792, 1117), (891, 890, 1119, 1118), (1120, 1122, 890, 891), (889, 888, 1123, 1121), (1121, 1123, 1122, 1120), (888, 690, 791, 1123), (681, 680, 1124, 786), (680, 887, 1125, 1124), (887, 688, 790, 1125), (679, 678, 1126, 785), (678, 886, 1127, 1126), (886, 686, 789, 1127), (619, 755, 1128, 784), (755, 620, 1129, 1128), (620, 621, 788, 1129), (677, 676, 1130, 783), (676, 885, 1131, 1130), (885, 684, 787, 1131), (1132, 1134, 885, 676), (884, 883, 1135, 1133), (1133, 1135, 1134, 1132), (1136, 1137, 883, 884), (1138, 1140, 881, 882), (880, 879, 1141, 1139), (1139, 1141, 1140, 1138), (1142, 1144, 879, 880), (781, 1143, 1142, 782), (878, 877, 1145, 1143), (1143, 1145, 1144, 1142), (1146, 1148, 877, 878), (876, 875, 1149, 1147), (1147, 1149, 1148, 1146), (1150, 1152, 875, 876), (874, 873, 1153, 1151), (1151, 1153, 1152, 1150), (873, 681, 786, 1153), (675, 674, 1154, 780), (674, 872, 1155, 1154), (872, 679, 785, 1155), (617, 754, 1156, 779), (754, 618, 1157, 1156), (618, 619, 784, 1157), (673, 672, 1158, 778), (672, 871, 1159, 1158), (871, 677, 783, 1159), (870, 869, 1161, 1160), (1162, 1164, 869, 870), (776, 1163, 1162, 777), (1163, 1165, 1164, 1162), (774, 1166, 1167, 775), (1166, 1168, 1169, 1167), (772, 1170, 1171, 773), (1170, 1172, 1173, 1171), (1172, 781, 782, 1173), (868, 867, 1176, 1174), (1174, 1176, 1177, 1175), (1178, 1180, 867, 868), (866, 865, 1181, 1179), (1179, 1181, 1180, 1178), (1182, 1184, 865, 866), (864, 863, 1185, 1183), (1183, 1185, 1184, 1182), (863, 675, 780, 1185), (1186, 1188, 863, 864), (615, 753, 1187, 771), (753, 616, 1189, 1187), (1187, 1189, 1188, 1186), (616, 617, 779, 1189), (862, 861, 1191, 1190), (861, 673, 778, 1191), (1192, 1194, 861, 862), (860, 859, 1195, 1193), (1193, 1195, 1194, 1192), (1196, 1198, 859, 860), (858, 857, 1199, 1197), (1197, 1199, 1198, 1196), (1199, 776, 777, 1198), (1200, 1202, 857, 858), (856, 855, 1203, 1201), (1201, 1203, 1202, 1200), (1203, 774, 775, 1202), (1204, 1206, 855, 856), (854, 853, 1207, 1205), (1205, 1207, 1206, 1204), (1207, 772, 773, 1206), (1208, 1210, 853, 854), (852, 851, 1211, 1209), (1209, 1211, 1210, 1208), (1212, 1214, 851, 852), (850, 849, 1215, 1213), (1213, 1215, 1214, 1212), (1216, 1218, 849, 850), (848, 847, 1219, 1217), (1217, 1219, 1218, 1216), (1220, 1222, 847, 848), (752, 614, 1223, 1221), (1221, 1223, 1222, 1220), (614, 615, 771, 1223), (591, 203, 857, 1202), (459, 141, 800, 1071), (163, 164, 662, 819), (336, 72, 750, 954), (177, 405, 1017, 830), (282, 454, 1065, 918), (219, 22, 679, 872), (365, 364, 977, 976), (539, 538, 1151, 1150), (425, 424, 1037, 1036), (31, 266, 695, 696), (298, 297, 928, 715), (561, 559, 1171, 1173), (6, 87, 758, 625), (201, 590, 1203, 855), (263, 36, 704, 906), (546, 119, 778, 1158), (51, 165, 820, 663), (337, 336, 954, 739), (515, 514, 1126, 1127), (220, 219, 872, 674), (363, 187, 839, 975), (541, 223, 875, 1152), (560, 122, 781, 1172), (488, 133, 791, 1100), (443, 287, 922, 1056), (87, 88, 626, 758), (349, 354, 965, 962), (397, 396, 1008, 1009), (232, 524, 1136, 884), (460, 459, 1071, 1072), (264, 263, 906, 693), (65, 339, 741, 742), (454, 453, 1066, 1065), (221, 23, 681, 873), (123, 561, 1173, 782), (444, 443, 1056, 1055), (7, 89, 759, 627), (353, 348, 961, 966), (265, 37, 706, 907), (547, 546, 1158, 1159), (52, 166, 822, 821), (390, 174, 828, 1002), (131, 515, 1127, 789), (452, 144, 803, 1064), (146, 39, 653, 652), (222, 221, 873, 874), (364, 363, 975, 977), (540, 541, 1152, 1153), (32, 268, 697, 698), (489, 488, 1100, 1101), (446, 288, 923, 1057), (89, 90, 628, 759), (354, 353, 966, 965), (180, 397, 1009, 833), (151, 460, 1072, 808), (266, 265, 907, 695), (67, 342, 743, 744), (166, 167, 664, 822), (148, 40, 655, 654), (301, 300, 930, 716), (562, 214, 868, 1174), (505, 504, 1116, 1117), (8, 91, 760, 629), (412, 161, 817, 1024), (124, 547, 1159, 783), (476, 135, 793, 1088), (53, 168, 823, 665), (391, 390, 1002, 1003), (453, 452, 1064, 1066), (194, 609, 1220, 848), (269, 471, 1082, 909), (34, 271, 699, 700), (563, 562, 1174, 1175), (140, 489, 1101, 799), (91, 92, 630, 760), (71, 191, 845, 844), (445, 446, 1057, 1058), (69, 345, 745, 746), (168, 169, 666, 823), (74, 0, 613, 612), (406, 310, 937, 1018), (608, 75, 752, 1221), (382, 179, 832, 994), (134, 505, 1117, 792), (9, 93, 761, 631), (398, 316, 942, 1010), (590, 115, 774, 1203), (413, 412, 1024, 1025), (477, 476, 1088, 1089), (70, 347, 747, 748), (339, 338, 955, 741), (183, 391, 1003, 836), (609, 608, 1221, 1220), (471, 470, 1083, 1082), (304, 55, 724, 933), (213, 564, 1176, 867), (93, 94, 632, 761), (150, 444, 1055, 656), (116, 591, 1202, 775), (548, 216, 870, 1160), (611, 193, 847, 1222), (127, 540, 1153, 786), (469, 138, 796, 1081), (35, 277, 701, 702), (38, 145, 805, 804), (383, 382, 994, 995), (564, 565, 1177, 1176), (0, 95, 762, 613), (202, 593, 1204, 856), (267, 38, 804, 908), (172, 413, 1025, 826), (142, 477, 1089, 801), (72, 350, 749, 750), (145, 146, 652, 805), (306, 56, 726, 935), (36, 279, 703, 704), (506, 242, 891, 1118), (95, 96, 634, 762), (315, 399, 1011, 941), (592, 200, 854, 1205), (268, 267, 908, 697), (374, 182, 835, 986), (433, 153, 810, 1045), (341, 367, 978, 957), (610, 611, 1222, 1223), (470, 469, 1081, 1083), (39, 147, 806, 653), (307, 306, 935, 718), (188, 383, 995, 841), (299, 428, 1039, 929), (37, 281, 705, 706), (11, 97, 763, 635), (160, 445, 1058, 816), (593, 592, 1205, 1204), (524, 525, 1137, 1136), (215, 549, 1161, 869), (342, 341, 957, 743), (516, 125, 784, 1128), (229, 230, 882, 881), (366, 340, 956, 979), (147, 148, 654, 806), (308, 57, 728, 936), (97, 98, 636, 763), (595, 201, 855, 1206), (375, 374, 986, 987), (414, 305, 934, 1026), (478, 262, 905, 1090), (434, 433, 1045, 1046), (24, 231, 883, 651), (367, 366, 979, 978), (176, 406, 1018, 829), (309, 308, 936, 720), (428, 427, 1040, 1039), (565, 563, 1175, 1177), (241, 507, 1119, 890), (12, 99, 764, 637), (199, 594, 1207, 853), (525, 128, 650, 1137), (578, 208, 862, 1190), (517, 516, 1128, 1129), (155, 45, 659, 658), (426, 158, 813, 1038), (490, 132, 790, 1102), (348, 357, 968, 961), (399, 398, 1010, 1011), (99, 100, 638, 764), (230, 527, 1138, 882), (271, 270, 910, 699), (192, 375, 987, 846), (162, 434, 1046, 818), (10, 73, 751, 633), (233, 25, 684, 885), (157, 46, 661, 660), (13, 101, 765, 639), (526, 228, 880, 1139), (549, 548, 1160, 1161), (345, 344, 959, 745), (73, 74, 612, 751), (130, 517, 1129, 788), (112, 610, 1223, 771), (427, 426, 1038, 1040), (40, 285, 707, 655), (214, 567, 1178, 868), (491, 490, 1102, 1103), (357, 356, 969, 968), (101, 102, 640, 765), (527, 526, 1139, 1138), (272, 273, 912, 911), (542, 121, 780, 1154), (566, 212, 866, 1179), (507, 506, 1118, 1119), (355, 190, 843, 967), (14, 103, 766, 641), (529, 229, 881, 1140), (41, 274, 913, 657), (347, 346, 960, 747), (310, 409, 1020, 937), (289, 41, 657, 708), (567, 566, 1179, 1178), (139, 491, 1103, 798), (316, 401, 1012, 942), (103, 104, 642, 766), (227, 528, 1141, 879), (274, 275, 914, 913), (275, 461, 1073, 914), (496, 129, 787, 1108), (543, 542, 1154, 1155), (384, 178, 831, 996), (42, 291, 709, 710), (569, 213, 867, 1180), (356, 355, 967, 969), (447, 149, 807, 1059), (15, 105, 767, 643), (594, 113, 772, 1207), (528, 529, 1140, 1141), (415, 414, 1026, 1027), (276, 42, 710, 915), (216, 551, 1162, 870), (479, 478, 1090, 1091), (76, 1, 615, 614), (409, 408, 1021, 1020), (43, 293, 711, 712), (311, 59, 730, 938), (211, 568, 1181, 865), (401, 400, 1013, 1012), (105, 106, 644, 767), (114, 595, 1206, 773), (277, 276, 915, 701), (497, 496, 1108, 1109), (78, 2, 617, 616), (579, 578, 1190, 1191), (407, 163, 819, 1019), (235, 26, 686, 886), (126, 543, 1155, 785), (472, 137, 795, 1084), (385, 384, 996, 997), (44, 295, 713, 714), (568, 569, 1180, 1181), (242, 509, 1120, 891), (403, 315, 941, 1014), (448, 447, 1059, 1060), (16, 107, 768, 645), (200, 597, 1208, 854), (171, 415, 1027, 825), (278, 43, 712, 916), (141, 479, 1091, 800), (80, 3, 619, 618), (350, 349, 962, 749), (236, 235, 886, 678), (312, 60, 732, 939), (508, 240, 889, 1121), (107, 108, 646, 768), (596, 198, 852, 1209), (376, 181, 834, 988), (19, 218, 672, 673), (279, 278, 916, 703), (553, 215, 869, 1164), (136, 497, 1109, 794), (435, 152, 809, 1047), (82, 4, 621, 620), (174, 175, 668, 828), (119, 579, 1191, 778), (408, 407, 1019, 1021), (237, 27, 688, 887), (340, 370, 981, 956), (473, 472, 1084, 1085), (187, 385, 997, 839), (509, 508, 1121, 1120), (402, 403, 1014, 1015), (159, 448, 1060, 815), (17, 109, 769, 647), (597, 596, 1209, 1208), (305, 417, 1028, 934), (280, 44, 714, 917), (262, 481, 1092, 905), (84, 5, 623, 622), (58, 176, 829, 669), (238, 237, 887, 680), (429, 296, 927, 1041), (313, 61, 734, 940), (511, 241, 890, 1122), (400, 170, 824, 1013), (109, 110, 648, 769), (599, 199, 853, 1210), (416, 303, 932, 1029), (281, 280, 917, 705), (377, 376, 988, 989), (552, 553, 1164, 1165), (436, 435, 1047, 1048), (86, 6, 625, 624), (208, 581, 1192, 862), (164, 51, 663, 662), (239, 28, 690, 888), (370, 369, 982, 981), (144, 473, 1085, 803), (46, 298, 715, 661), (314, 313, 940, 722), (18, 111, 770, 649), (197, 598, 1211, 851), (417, 416, 1029, 1028), (20, 220, 674, 675), (117, 550, 1163, 776), (498, 248, 682, 1110), (481, 480, 1093, 1092), (88, 7, 627, 626)])
me_plane_002.use_remesh_preserve_volume = False
me_plane_002.use_remesh_preserve_attributes = False
me_plane_002.use_mirror_vertex_groups = False
me_plane_002.update()

# ---- objects
ob_maze_floor = bpy.data.objects.new('Maze Floor', me_plane_003)
ob_mazewalls = bpy.data.objects.new('MazeWalls', me_plane_002)

# ---- transforms, parenting, visibility, modifiers, constraints
ob_maze_floor.location = (0.0, 0.0, 0.0)
ob_maze_floor.scale = (24.88, 19.35, 19.35)
ob_maze_floor.lineart.crease_threshold = 0.0
ob_mazewalls.location = (0.0, 0.0, 0.8362)
ob_mazewalls.scale = (25.0, 25.0, 25.0)
ob_mazewalls.lineart.crease_threshold = 0.0

# ---- collection membership
col_collection_1.objects.link(ob_maze_floor)
col_collection_1.objects.link(ob_mazewalls)

# ---- scene / render settings (as saved in the file)
scene.frame_start = 1; scene.frame_end = 250; scene.frame_set(1)
scene.render.engine = 'BLENDER_EEVEE_NEXT'
scene.render.resolution_percentage = 50
scene.render.dither_intensity = 0.0
scene.cycles.use_denoising = False
scene.cycles.samples = 10
scene.cycles.sampling_pattern = 'TABULATED_SOBOL'
scene.cycles.light_sampling_threshold = 0.0
scene.cycles.use_adaptive_sampling = False
scene.cycles.use_light_tree = False
scene.cycles.blur_glossy = 0.0
scene.cycles.pixel_filter_type = 'GAUSSIAN'
scene.cycles.sample_clamp_indirect = 0.0
scene.view_settings.view_transform = 'Standard'
bpy.context.view_layer.update()

# ---- added for rendering (the .blend has no active camera and no usable light): camera, sun
cam_auto = bpy.data.cameras.new('AutoCamera')
cam_auto.lens = 50.0
cam_auto.sensor_width = 36.0
cam_auto.clip_end = 1023.9
ob_auto_camera = bpy.data.objects.new('AutoCamera', cam_auto)
scene.collection.objects.link(ob_auto_camera)
ob_auto_camera.location = (58.3424, -70.0109, 47.467)
ob_auto_camera.rotation_euler = (1.09748, -7.21219e-08, 0.694738)
scene.camera = ob_auto_camera
light_auto_sun = bpy.data.lights.new('AutoSun', 'SUN')
light_auto_sun.energy = 3.0
light_auto_sun.angle = 0.0523599
ob_auto_sun = bpy.data.objects.new('AutoSun', light_auto_sun)
scene.collection.objects.link(ob_auto_sun)
ob_auto_sun.rotation_euler = (0.872665, 0.174533, 0.523599)
bpy.context.view_layer.update()

